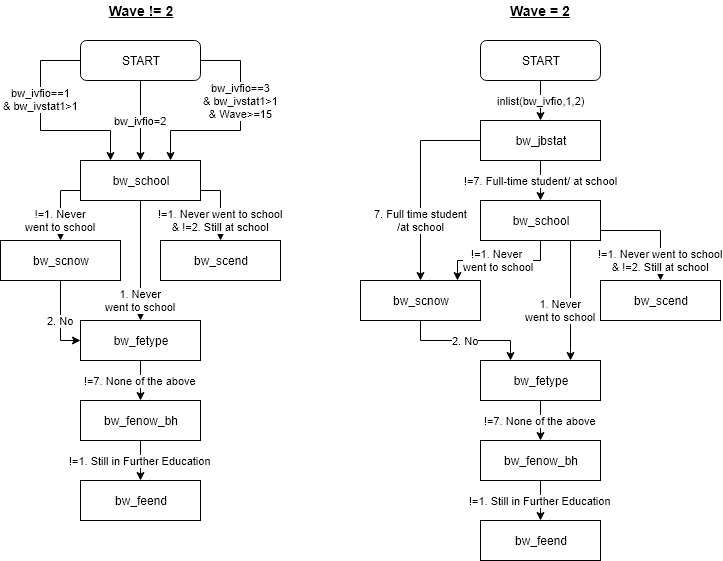

The diagram above was exported from draw.io. Its source (the exported page's mxGraphModel, read from the mxfile embedded in the PNG):
<mxGraphModel dx="1394" dy="848" grid="1" gridSize="10" guides="1" tooltips="1" connect="1" arrows="1" fold="1" page="1" pageScale="1" pageWidth="827" pageHeight="1169" math="0" shadow="0">
  <root>
    <mxCell id="0" />
    <mxCell id="1" parent="0" />
    <mxCell id="QLHvoNQXHeFRiixo30EL-8" value="!=1. Never went to school&lt;br&gt;&amp;amp; !=2. Still at school&lt;br&gt;" style="edgeStyle=orthogonalEdgeStyle;rounded=0;orthogonalLoop=1;jettySize=auto;html=1;exitX=1;exitY=0.75;exitDx=0;exitDy=0;entryX=0.5;entryY=0;entryDx=0;entryDy=0;" parent="1" source="QLHvoNQXHeFRiixo30EL-11" target="QLHvoNQXHeFRiixo30EL-13" edge="1">
      <mxGeometry x="0.4286" relative="1" as="geometry">
        <Array as="points">
          <mxPoint x="220" y="230" />
        </Array>
        <mxPoint as="offset" />
      </mxGeometry>
    </mxCell>
    <mxCell id="QLHvoNQXHeFRiixo30EL-10" value="1. Never&lt;br&gt;went to school&lt;br&gt;" style="edgeStyle=orthogonalEdgeStyle;rounded=0;orthogonalLoop=1;jettySize=auto;html=1;exitX=0.5;exitY=1;exitDx=0;exitDy=0;entryX=0.5;entryY=0;entryDx=0;entryDy=0;" parent="1" source="QLHvoNQXHeFRiixo30EL-11" target="QLHvoNQXHeFRiixo30EL-18" edge="1">
      <mxGeometry x="0.6667" relative="1" as="geometry">
        <mxPoint as="offset" />
        <Array as="points" />
      </mxGeometry>
    </mxCell>
    <mxCell id="QLHvoNQXHeFRiixo30EL-11" value="bw_school" style="rounded=0;whiteSpace=wrap;html=1;" parent="1" vertex="1">
      <mxGeometry x="80" y="200" width="120" height="40" as="geometry" />
    </mxCell>
    <mxCell id="QLHvoNQXHeFRiixo30EL-13" value="bw_scend" style="rounded=0;whiteSpace=wrap;html=1;" parent="1" vertex="1">
      <mxGeometry x="160" y="280" width="120" height="40" as="geometry" />
    </mxCell>
    <mxCell id="QLHvoNQXHeFRiixo30EL-14" value="!=1. Still in Further Education" style="edgeStyle=orthogonalEdgeStyle;rounded=0;orthogonalLoop=1;jettySize=auto;html=1;" parent="1" source="QLHvoNQXHeFRiixo30EL-15" target="QLHvoNQXHeFRiixo30EL-19" edge="1">
      <mxGeometry relative="1" as="geometry" />
    </mxCell>
    <mxCell id="QLHvoNQXHeFRiixo30EL-15" value="bw_fenow_bh" style="rounded=0;whiteSpace=wrap;html=1;" parent="1" vertex="1">
      <mxGeometry x="80" y="440" width="120" height="40" as="geometry" />
    </mxCell>
    <mxCell id="QLHvoNQXHeFRiixo30EL-16" value="2. No" style="edgeStyle=orthogonalEdgeStyle;rounded=0;orthogonalLoop=1;jettySize=auto;html=1;exitX=0.5;exitY=1;exitDx=0;exitDy=0;entryX=0;entryY=0.5;entryDx=0;entryDy=0;" parent="1" source="QLHvoNQXHeFRiixo30EL-23" target="QLHvoNQXHeFRiixo30EL-18" edge="1">
      <mxGeometry relative="1" as="geometry">
        <mxPoint x="120" y="400" as="sourcePoint" />
        <mxPoint x="120" y="440" as="targetPoint" />
      </mxGeometry>
    </mxCell>
    <mxCell id="QLHvoNQXHeFRiixo30EL-17" value="!=7. None of the above" style="edgeStyle=orthogonalEdgeStyle;rounded=0;orthogonalLoop=1;jettySize=auto;html=1;" parent="1" source="QLHvoNQXHeFRiixo30EL-18" target="QLHvoNQXHeFRiixo30EL-15" edge="1">
      <mxGeometry relative="1" as="geometry" />
    </mxCell>
    <mxCell id="QLHvoNQXHeFRiixo30EL-18" value="bw_fetype" style="rounded=0;whiteSpace=wrap;html=1;" parent="1" vertex="1">
      <mxGeometry x="80" y="360" width="120" height="40" as="geometry" />
    </mxCell>
    <mxCell id="QLHvoNQXHeFRiixo30EL-19" value="bw_feend" style="rounded=0;whiteSpace=wrap;html=1;" parent="1" vertex="1">
      <mxGeometry x="80" y="520" width="120" height="40" as="geometry" />
    </mxCell>
    <mxCell id="QLHvoNQXHeFRiixo30EL-20" value="bw_ivfio==1&lt;br&gt;&amp;amp; bw_ivstat1&amp;gt;1&lt;br&gt;" style="edgeStyle=orthogonalEdgeStyle;rounded=0;orthogonalLoop=1;jettySize=auto;html=1;exitX=0;exitY=0.5;exitDx=0;exitDy=0;entryX=0.25;entryY=0;entryDx=0;entryDy=0;" parent="1" source="QLHvoNQXHeFRiixo30EL-22" target="QLHvoNQXHeFRiixo30EL-11" edge="1">
      <mxGeometry x="-0.2458" relative="1" as="geometry">
        <Array as="points">
          <mxPoint x="40" y="100" />
          <mxPoint x="40" y="170" />
          <mxPoint x="110" y="170" />
        </Array>
        <mxPoint as="offset" />
        <mxPoint x="126" y="166" as="targetPoint" />
      </mxGeometry>
    </mxCell>
    <mxCell id="QLHvoNQXHeFRiixo30EL-21" value="bw_ivfio==3&lt;br&gt;&amp;amp; bw_ivstat1&amp;gt;1&lt;br&gt;&amp;amp; Wave&amp;gt;=15&lt;br&gt;" style="edgeStyle=orthogonalEdgeStyle;rounded=0;orthogonalLoop=1;jettySize=auto;html=1;exitX=1;exitY=0.5;exitDx=0;exitDy=0;entryX=0.75;entryY=0;entryDx=0;entryDy=0;" parent="1" source="QLHvoNQXHeFRiixo30EL-22" target="QLHvoNQXHeFRiixo30EL-11" edge="1">
      <mxGeometry x="-0.2381" relative="1" as="geometry">
        <Array as="points">
          <mxPoint x="240" y="100" />
          <mxPoint x="240" y="170" />
          <mxPoint x="170" y="170" />
        </Array>
        <mxPoint as="offset" />
        <mxPoint x="240" y="170" as="targetPoint" />
      </mxGeometry>
    </mxCell>
    <mxCell id="QLHvoNQXHeFRiixo30EL-22" value="START" style="rounded=1;whiteSpace=wrap;html=1;" parent="1" vertex="1">
      <mxGeometry x="80" y="80" width="120" height="40" as="geometry" />
    </mxCell>
    <mxCell id="QLHvoNQXHeFRiixo30EL-24" value="bw_ivfio=2" style="edgeStyle=orthogonalEdgeStyle;rounded=0;orthogonalLoop=1;jettySize=auto;html=1;exitX=0.5;exitY=1;exitDx=0;exitDy=0;entryX=0.5;entryY=0;entryDx=0;entryDy=0;" parent="1" source="QLHvoNQXHeFRiixo30EL-22" target="QLHvoNQXHeFRiixo30EL-11" edge="1">
      <mxGeometry relative="1" as="geometry">
        <mxPoint x="120" y="120" as="sourcePoint" />
        <mxPoint x="140" y="160" as="targetPoint" />
      </mxGeometry>
    </mxCell>
    <mxCell id="QLHvoNQXHeFRiixo30EL-25" value="&lt;b&gt;&lt;u&gt;&lt;font style=&quot;font-size: 14px&quot;&gt;Wave != 2&lt;/font&gt;&lt;/u&gt;&lt;/b&gt;" style="text;html=1;strokeColor=none;fillColor=none;align=center;verticalAlign=middle;whiteSpace=wrap;rounded=0;" parent="1" vertex="1">
      <mxGeometry x="100" y="40" width="80" height="20" as="geometry" />
    </mxCell>
    <mxCell id="QLHvoNQXHeFRiixo30EL-28" value="!=1. Never went to school&lt;br&gt;&amp;amp; !=2. Still at school&lt;br&gt;" style="edgeStyle=orthogonalEdgeStyle;rounded=0;orthogonalLoop=1;jettySize=auto;html=1;exitX=1;exitY=0.75;exitDx=0;exitDy=0;entryX=0.5;entryY=0;entryDx=0;entryDy=0;" parent="1" source="QLHvoNQXHeFRiixo30EL-31" target="QLHvoNQXHeFRiixo30EL-33" edge="1">
      <mxGeometry x="0.6364" relative="1" as="geometry">
        <Array as="points">
          <mxPoint x="660" y="270" />
        </Array>
        <mxPoint as="offset" />
      </mxGeometry>
    </mxCell>
    <mxCell id="QLHvoNQXHeFRiixo30EL-29" value="!=1. Never&amp;nbsp;&lt;br&gt;went to school&lt;br&gt;" style="edgeStyle=orthogonalEdgeStyle;rounded=0;orthogonalLoop=1;jettySize=auto;html=1;exitX=0.5;exitY=1;exitDx=0;exitDy=0;entryX=0.808;entryY=0;entryDx=0;entryDy=0;entryPerimeter=0;" parent="1" source="QLHvoNQXHeFRiixo30EL-31" target="QLHvoNQXHeFRiixo30EL-43" edge="1">
      <mxGeometry relative="1" as="geometry">
        <mxPoint as="offset" />
      </mxGeometry>
    </mxCell>
    <mxCell id="QLHvoNQXHeFRiixo30EL-30" value="1. Never&lt;br&gt;went to school&lt;br&gt;" style="edgeStyle=orthogonalEdgeStyle;rounded=0;orthogonalLoop=1;jettySize=auto;html=1;exitX=0.75;exitY=1;exitDx=0;exitDy=0;entryX=0.75;entryY=0;entryDx=0;entryDy=0;" parent="1" source="QLHvoNQXHeFRiixo30EL-31" target="QLHvoNQXHeFRiixo30EL-38" edge="1">
      <mxGeometry x="0.8333" y="-41" relative="1" as="geometry">
        <mxPoint x="31" y="-40" as="offset" />
        <Array as="points">
          <mxPoint x="570" y="390" />
          <mxPoint x="570" y="390" />
        </Array>
      </mxGeometry>
    </mxCell>
    <mxCell id="QLHvoNQXHeFRiixo30EL-31" value="bw_school" style="rounded=0;whiteSpace=wrap;html=1;" parent="1" vertex="1">
      <mxGeometry x="480" y="240" width="120" height="40" as="geometry" />
    </mxCell>
    <mxCell id="QLHvoNQXHeFRiixo30EL-33" value="bw_scend" style="rounded=0;whiteSpace=wrap;html=1;" parent="1" vertex="1">
      <mxGeometry x="600" y="320" width="120" height="40" as="geometry" />
    </mxCell>
    <mxCell id="QLHvoNQXHeFRiixo30EL-34" value="!=1. Still in Further Education" style="edgeStyle=orthogonalEdgeStyle;rounded=0;orthogonalLoop=1;jettySize=auto;html=1;" parent="1" source="QLHvoNQXHeFRiixo30EL-35" target="QLHvoNQXHeFRiixo30EL-39" edge="1">
      <mxGeometry relative="1" as="geometry" />
    </mxCell>
    <mxCell id="QLHvoNQXHeFRiixo30EL-35" value="bw_fenow_bh" style="rounded=0;whiteSpace=wrap;html=1;" parent="1" vertex="1">
      <mxGeometry x="480" y="480" width="120" height="40" as="geometry" />
    </mxCell>
    <mxCell id="QLHvoNQXHeFRiixo30EL-36" value="2. No" style="edgeStyle=orthogonalEdgeStyle;rounded=0;orthogonalLoop=1;jettySize=auto;html=1;exitX=0.5;exitY=1;exitDx=0;exitDy=0;entryX=0.25;entryY=0;entryDx=0;entryDy=0;" parent="1" source="QLHvoNQXHeFRiixo30EL-43" target="QLHvoNQXHeFRiixo30EL-38" edge="1">
      <mxGeometry relative="1" as="geometry">
        <mxPoint x="520" y="440" as="sourcePoint" />
        <mxPoint x="520" y="480" as="targetPoint" />
      </mxGeometry>
    </mxCell>
    <mxCell id="QLHvoNQXHeFRiixo30EL-37" value="!=7. None of the above" style="edgeStyle=orthogonalEdgeStyle;rounded=0;orthogonalLoop=1;jettySize=auto;html=1;" parent="1" source="QLHvoNQXHeFRiixo30EL-38" target="QLHvoNQXHeFRiixo30EL-35" edge="1">
      <mxGeometry relative="1" as="geometry" />
    </mxCell>
    <mxCell id="QLHvoNQXHeFRiixo30EL-38" value="bw_fetype" style="rounded=0;whiteSpace=wrap;html=1;" parent="1" vertex="1">
      <mxGeometry x="480" y="400" width="120" height="40" as="geometry" />
    </mxCell>
    <mxCell id="QLHvoNQXHeFRiixo30EL-39" value="bw_feend" style="rounded=0;whiteSpace=wrap;html=1;" parent="1" vertex="1">
      <mxGeometry x="480" y="560" width="120" height="40" as="geometry" />
    </mxCell>
    <mxCell id="QLHvoNQXHeFRiixo30EL-47" value="inlist(bw_ivfio,1,2)" style="edgeStyle=orthogonalEdgeStyle;rounded=0;orthogonalLoop=1;jettySize=auto;html=1;exitX=0.5;exitY=1;exitDx=0;exitDy=0;" parent="1" source="QLHvoNQXHeFRiixo30EL-42" target="QLHvoNQXHeFRiixo30EL-45" edge="1">
      <mxGeometry relative="1" as="geometry">
        <mxPoint as="offset" />
      </mxGeometry>
    </mxCell>
    <mxCell id="QLHvoNQXHeFRiixo30EL-42" value="START" style="rounded=1;whiteSpace=wrap;html=1;" parent="1" vertex="1">
      <mxGeometry x="480" y="80" width="120" height="40" as="geometry" />
    </mxCell>
    <mxCell id="QLHvoNQXHeFRiixo30EL-43" value="bw_scnow" style="rounded=0;whiteSpace=wrap;html=1;" parent="1" vertex="1">
      <mxGeometry x="360" y="320" width="120" height="40" as="geometry" />
    </mxCell>
    <mxCell id="QLHvoNQXHeFRiixo30EL-48" value="!=7. Full-time student/ at school" style="edgeStyle=orthogonalEdgeStyle;rounded=0;orthogonalLoop=1;jettySize=auto;html=1;exitX=0.5;exitY=1;exitDx=0;exitDy=0;entryX=0.5;entryY=0;entryDx=0;entryDy=0;" parent="1" source="QLHvoNQXHeFRiixo30EL-45" target="QLHvoNQXHeFRiixo30EL-31" edge="1">
      <mxGeometry relative="1" as="geometry" />
    </mxCell>
    <mxCell id="QLHvoNQXHeFRiixo30EL-50" value="7. Full time student&lt;br&gt;/at school" style="edgeStyle=orthogonalEdgeStyle;rounded=0;orthogonalLoop=1;jettySize=auto;html=1;exitX=0;exitY=0.5;exitDx=0;exitDy=0;entryX=0.5;entryY=0;entryDx=0;entryDy=0;" parent="1" source="QLHvoNQXHeFRiixo30EL-45" target="QLHvoNQXHeFRiixo30EL-43" edge="1">
      <mxGeometry x="0.4" relative="1" as="geometry">
        <mxPoint as="offset" />
      </mxGeometry>
    </mxCell>
    <mxCell id="QLHvoNQXHeFRiixo30EL-45" value="bw_jbstat" style="rounded=0;whiteSpace=wrap;html=1;" parent="1" vertex="1">
      <mxGeometry x="480" y="160" width="120" height="40" as="geometry" />
    </mxCell>
    <mxCell id="QLHvoNQXHeFRiixo30EL-46" value="&lt;b&gt;&lt;u&gt;&lt;font style=&quot;font-size: 14px&quot;&gt;Wave = 2&lt;/font&gt;&lt;/u&gt;&lt;/b&gt;" style="text;html=1;strokeColor=none;fillColor=none;align=center;verticalAlign=middle;whiteSpace=wrap;rounded=0;" parent="1" vertex="1">
      <mxGeometry x="500" y="40" width="80" height="20" as="geometry" />
    </mxCell>
    <mxCell id="QLHvoNQXHeFRiixo30EL-23" value="bw_scnow" style="rounded=0;whiteSpace=wrap;html=1;" parent="1" vertex="1">
      <mxGeometry y="280" width="120" height="40" as="geometry" />
    </mxCell>
    <mxCell id="QLHvoNQXHeFRiixo30EL-51" value="!=1. Never&lt;br&gt;went to school&lt;br&gt;" style="edgeStyle=orthogonalEdgeStyle;rounded=0;orthogonalLoop=1;jettySize=auto;html=1;exitX=0;exitY=0.75;exitDx=0;exitDy=0;entryX=0.5;entryY=0;entryDx=0;entryDy=0;" parent="1" source="QLHvoNQXHeFRiixo30EL-11" target="QLHvoNQXHeFRiixo30EL-23" edge="1">
      <mxGeometry x="0.4286" relative="1" as="geometry">
        <mxPoint as="offset" />
        <Array as="points" />
        <mxPoint x="80" y="230" as="sourcePoint" />
        <mxPoint x="60" y="270" as="targetPoint" />
      </mxGeometry>
    </mxCell>
  </root>
</mxGraphModel>